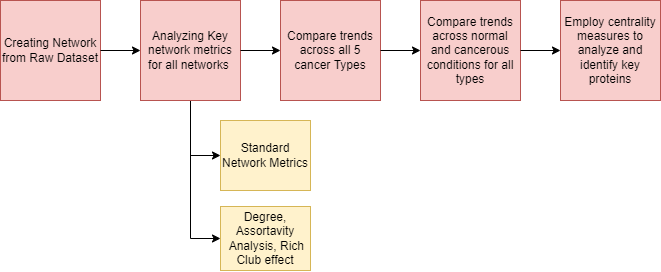

The diagram above was exported from draw.io. Its source (the exported page's mxGraphModel, read from the mxfile embedded in the PNG):
<mxGraphModel dx="1185" dy="635" grid="1" gridSize="10" guides="1" tooltips="1" connect="1" arrows="1" fold="1" page="1" pageScale="1" pageWidth="4681" pageHeight="3300" math="0" shadow="0">
  <root>
    <mxCell id="0" />
    <mxCell id="1" parent="0" />
    <mxCell id="qH8uXrtpxGIUMPv0g-9q-1" value="Creating Network from Raw Dataset" style="whiteSpace=wrap;html=1;aspect=fixed;fillColor=#f8cecc;strokeColor=#b85450;" parent="1" vertex="1">
      <mxGeometry x="100" y="100" width="100" height="100" as="geometry" />
    </mxCell>
    <mxCell id="T0Dd82gq1BHBTxmz6bV_-4" style="edgeStyle=orthogonalEdgeStyle;rounded=0;orthogonalLoop=1;jettySize=auto;html=1;exitX=0.5;exitY=1;exitDx=0;exitDy=0;entryX=0;entryY=0.5;entryDx=0;entryDy=0;" parent="1" source="qH8uXrtpxGIUMPv0g-9q-2" target="qH8uXrtpxGIUMPv0g-9q-6" edge="1">
      <mxGeometry relative="1" as="geometry" />
    </mxCell>
    <mxCell id="T0Dd82gq1BHBTxmz6bV_-5" style="edgeStyle=orthogonalEdgeStyle;rounded=0;orthogonalLoop=1;jettySize=auto;html=1;exitX=0.5;exitY=1;exitDx=0;exitDy=0;entryX=0;entryY=0.5;entryDx=0;entryDy=0;" parent="1" source="qH8uXrtpxGIUMPv0g-9q-2" target="qH8uXrtpxGIUMPv0g-9q-5" edge="1">
      <mxGeometry relative="1" as="geometry" />
    </mxCell>
    <mxCell id="qH8uXrtpxGIUMPv0g-9q-2" value="Analyzing Key network metrics for all networks&amp;nbsp;" style="whiteSpace=wrap;html=1;aspect=fixed;fillColor=#f8cecc;strokeColor=#b85450;" parent="1" vertex="1">
      <mxGeometry x="240" y="100" width="100" height="100" as="geometry" />
    </mxCell>
    <mxCell id="qH8uXrtpxGIUMPv0g-9q-3" value="Compare trends across all 5 cancer Types" style="whiteSpace=wrap;html=1;aspect=fixed;fillColor=#f8cecc;strokeColor=#b85450;" parent="1" vertex="1">
      <mxGeometry x="380" y="100" width="100" height="100" as="geometry" />
    </mxCell>
    <mxCell id="qH8uXrtpxGIUMPv0g-9q-4" value="Compare trends across normal and cancerous conditions for all types" style="whiteSpace=wrap;html=1;aspect=fixed;fillColor=#f8cecc;strokeColor=#b85450;" parent="1" vertex="1">
      <mxGeometry x="520" y="100" width="100" height="100" as="geometry" />
    </mxCell>
    <mxCell id="qH8uXrtpxGIUMPv0g-9q-5" value="Standard Network Metrics" style="rounded=0;whiteSpace=wrap;html=1;fillColor=#fff2cc;strokeColor=#d6b656;" parent="1" vertex="1">
      <mxGeometry x="320" y="220" width="90" height="70" as="geometry" />
    </mxCell>
    <mxCell id="qH8uXrtpxGIUMPv0g-9q-6" value="Degree, Assortavity&lt;br&gt;&amp;nbsp;Analysis, Rich Club effect" style="rounded=0;whiteSpace=wrap;html=1;fillColor=#fff2cc;strokeColor=#d6b656;" parent="1" vertex="1">
      <mxGeometry x="320" y="306" width="90" height="64" as="geometry" />
    </mxCell>
    <mxCell id="qH8uXrtpxGIUMPv0g-9q-7" value="Employ centrality measures to analyze and identify key proteins" style="whiteSpace=wrap;html=1;aspect=fixed;fillColor=#f8cecc;strokeColor=#b85450;" parent="1" vertex="1">
      <mxGeometry x="660" y="100" width="100" height="100" as="geometry" />
    </mxCell>
    <mxCell id="qH8uXrtpxGIUMPv0g-9q-9" value="" style="endArrow=classic;html=1;rounded=0;entryX=0;entryY=0.5;entryDx=0;entryDy=0;" parent="1" source="qH8uXrtpxGIUMPv0g-9q-1" target="qH8uXrtpxGIUMPv0g-9q-2" edge="1">
      <mxGeometry width="50" height="50" relative="1" as="geometry">
        <mxPoint x="550" y="260" as="sourcePoint" />
        <mxPoint x="600" y="210" as="targetPoint" />
      </mxGeometry>
    </mxCell>
    <mxCell id="qH8uXrtpxGIUMPv0g-9q-12" style="edgeStyle=orthogonalEdgeStyle;rounded=0;orthogonalLoop=1;jettySize=auto;html=1;exitX=0.5;exitY=1;exitDx=0;exitDy=0;" parent="1" source="qH8uXrtpxGIUMPv0g-9q-5" target="qH8uXrtpxGIUMPv0g-9q-5" edge="1">
      <mxGeometry relative="1" as="geometry" />
    </mxCell>
    <mxCell id="qH8uXrtpxGIUMPv0g-9q-15" value="" style="endArrow=classic;html=1;rounded=0;entryX=0;entryY=0.5;entryDx=0;entryDy=0;exitX=1;exitY=0.5;exitDx=0;exitDy=0;" parent="1" source="qH8uXrtpxGIUMPv0g-9q-2" target="qH8uXrtpxGIUMPv0g-9q-3" edge="1">
      <mxGeometry width="50" height="50" relative="1" as="geometry">
        <mxPoint x="170" y="170" as="sourcePoint" />
        <mxPoint x="260" y="170" as="targetPoint" />
      </mxGeometry>
    </mxCell>
    <mxCell id="qH8uXrtpxGIUMPv0g-9q-17" value="" style="endArrow=classic;html=1;rounded=0;entryX=0;entryY=0.5;entryDx=0;entryDy=0;exitX=1;exitY=0.5;exitDx=0;exitDy=0;" parent="1" source="qH8uXrtpxGIUMPv0g-9q-3" target="qH8uXrtpxGIUMPv0g-9q-4" edge="1">
      <mxGeometry width="50" height="50" relative="1" as="geometry">
        <mxPoint x="340" y="170" as="sourcePoint" />
        <mxPoint x="500" y="170" as="targetPoint" />
      </mxGeometry>
    </mxCell>
    <mxCell id="qH8uXrtpxGIUMPv0g-9q-18" value="" style="endArrow=classic;html=1;rounded=0;exitX=1;exitY=0.5;exitDx=0;exitDy=0;entryX=0;entryY=0.5;entryDx=0;entryDy=0;" parent="1" source="qH8uXrtpxGIUMPv0g-9q-4" target="qH8uXrtpxGIUMPv0g-9q-7" edge="1">
      <mxGeometry width="50" height="50" relative="1" as="geometry">
        <mxPoint x="790" y="260" as="sourcePoint" />
        <mxPoint x="840" y="210" as="targetPoint" />
      </mxGeometry>
    </mxCell>
  </root>
</mxGraphModel>